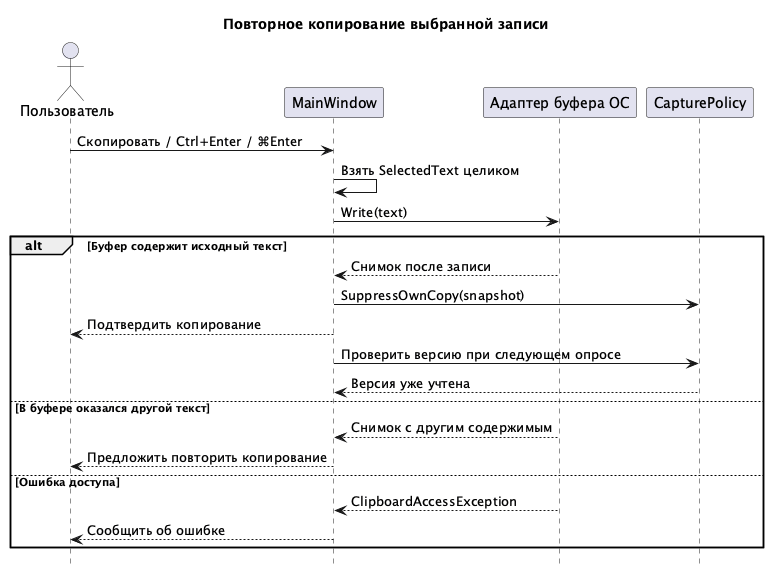

The diagram above was rendered by PlantUML. Its source (embedded in the PNG):
@startuml
hide footbox
skinparam shadowing false
title Повторное копирование выбранной записи
actor Пользователь as U
participant MainWindow as UI
participant "Адаптер буфера ОС" as OS
participant CapturePolicy as Policy
U -> UI : Скопировать / Ctrl+Enter / ⌘Enter
UI -> UI : Взять SelectedText целиком
UI -> OS : Write(text)
alt Буфер содержит исходный текст
  OS --> UI : Снимок после записи
  UI -> Policy : SuppressOwnCopy(snapshot)
  UI --> U : Подтвердить копирование
  UI -> Policy : Проверить версию при следующем опросе
  Policy --> UI : Версия уже учтена
else В буфере оказался другой текст
  OS --> UI : Снимок с другим содержимым
  UI --> U : Предложить повторить копирование
else Ошибка доступа
  OS --> UI : ClipboardAccessException
  UI --> U : Сообщить об ошибке
end
@enduml